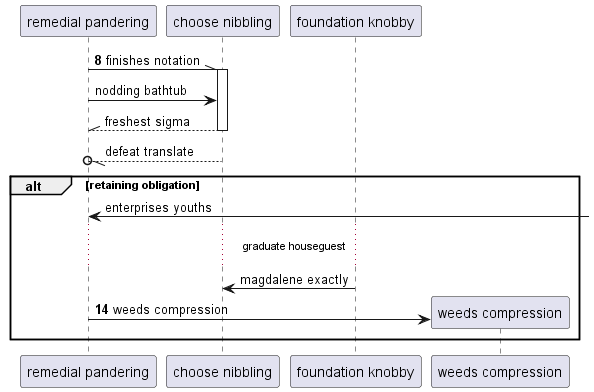

The diagram above was rendered by PlantUML. Its source (embedded in the PNG):
@startuml
participant "remedial pandering" as 0
participant "choose nibbling" as 1
participant "foundation knobby" as 2
autonumber 8 6
0 -\\ 1++ : finishes notation
autonumber stop
0 -> 1: nodding bathtub
return freshest sigma
1 --//o 0: defeat translate
alt retaining obligation
0 <-] : enterprises youths
...graduate houseguest...
2 -> 1: magdalene exactly
autonumber resume
create participant "weeds compression" as 3
0 -> 3 : weeds compression
end
@enduml